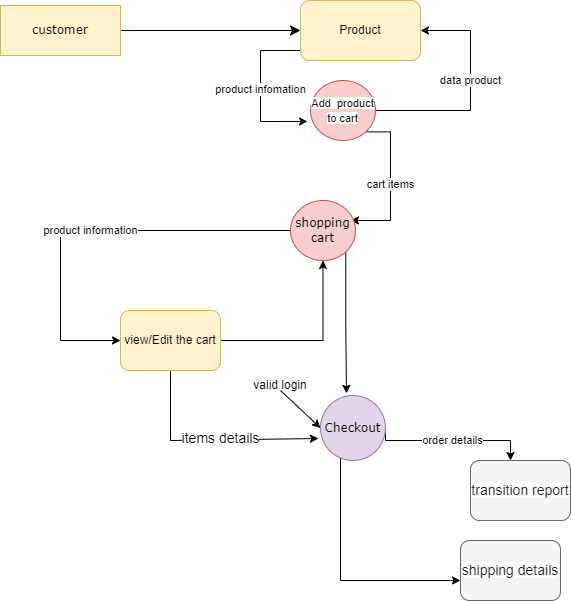

The diagram above was exported from draw.io. Its source (the exported page's mxGraphModel, read from the mxfile embedded in the PNG):
<mxGraphModel dx="994" dy="809" grid="1" gridSize="10" guides="1" tooltips="1" connect="1" arrows="1" fold="1" page="1" pageScale="1" pageWidth="1100" pageHeight="850" background="none" math="0" shadow="0">
  <root>
    <mxCell id="0" />
    <mxCell id="1" parent="0" />
    <mxCell id="1fdf3b25b50cf41e-27" style="edgeStyle=none;html=1;labelBackgroundColor=none;startFill=0;startSize=8;endFill=1;endSize=8;fontFamily=Verdana;fontSize=12;entryX=0;entryY=0.5;entryDx=0;entryDy=0;" parent="1" target="Pzyek25blzbrtru_JN6y-3" edge="1">
      <mxGeometry relative="1" as="geometry">
        <mxPoint x="250" y="70" as="sourcePoint" />
        <mxPoint x="410" y="80" as="targetPoint" />
        <Array as="points">
          <mxPoint x="270" y="70" />
          <mxPoint x="250" y="70" />
          <mxPoint x="260" y="70" />
        </Array>
      </mxGeometry>
    </mxCell>
    <mxCell id="17472293e6e8944d-30" value="customer" style="whiteSpace=wrap;html=1;rounded=0;shadow=0;comic=0;labelBackgroundColor=none;strokeWidth=1;fontFamily=Verdana;fontSize=12;align=center;fillColor=#fff2cc;strokeColor=#d6b656;" parent="1" vertex="1">
      <mxGeometry x="140" y="45" width="120" height="50" as="geometry" />
    </mxCell>
    <mxCell id="Pzyek25blzbrtru_JN6y-4" value="data product" style="edgeStyle=orthogonalEdgeStyle;rounded=0;orthogonalLoop=1;jettySize=auto;html=1;exitX=1;exitY=0.5;exitDx=0;exitDy=0;" parent="1" source="1fdf3b25b50cf41e-34" edge="1">
      <mxGeometry x="0.1111" relative="1" as="geometry">
        <mxPoint x="560" y="70" as="targetPoint" />
        <Array as="points">
          <mxPoint x="610" y="150" />
          <mxPoint x="610" y="70" />
        </Array>
        <mxPoint as="offset" />
      </mxGeometry>
    </mxCell>
    <mxCell id="Pzyek25blzbrtru_JN6y-9" value="cart items" style="edgeStyle=orthogonalEdgeStyle;rounded=0;orthogonalLoop=1;jettySize=auto;html=1;exitX=1;exitY=1;exitDx=0;exitDy=0;entryX=0.923;entryY=0.333;entryDx=0;entryDy=0;entryPerimeter=0;" parent="1" source="1fdf3b25b50cf41e-34" target="Pzyek25blzbrtru_JN6y-8" edge="1">
      <mxGeometry relative="1" as="geometry">
        <mxPoint x="550" y="290" as="targetPoint" />
        <Array as="points">
          <mxPoint x="530" y="171" />
          <mxPoint x="530" y="260" />
        </Array>
      </mxGeometry>
    </mxCell>
    <mxCell id="1fdf3b25b50cf41e-34" value="&lt;span style=&quot;font-family: &amp;#34;helvetica&amp;#34; ; font-size: 11px ; background-color: rgb(255 , 255 , 255)&quot;&gt;Add&amp;nbsp; product to cart&lt;/span&gt;" style="ellipse;whiteSpace=wrap;html=1;rounded=1;shadow=0;comic=0;labelBackgroundColor=none;strokeWidth=1;fontFamily=Verdana;fontSize=12;align=center;fillColor=#f8cecc;strokeColor=#b85450;" parent="1" vertex="1">
      <mxGeometry x="450" y="120" width="65" height="60" as="geometry" />
    </mxCell>
    <mxCell id="Pzyek25blzbrtru_JN6y-7" value="product infomation" style="edgeStyle=orthogonalEdgeStyle;rounded=0;orthogonalLoop=1;jettySize=auto;html=1;entryX=-0.046;entryY=0.683;entryDx=0;entryDy=0;entryPerimeter=0;" parent="1" source="Pzyek25blzbrtru_JN6y-3" target="1fdf3b25b50cf41e-34" edge="1">
      <mxGeometry relative="1" as="geometry">
        <mxPoint x="400" y="170" as="targetPoint" />
        <Array as="points">
          <mxPoint x="400" y="90" />
          <mxPoint x="400" y="161" />
        </Array>
      </mxGeometry>
    </mxCell>
    <mxCell id="Pzyek25blzbrtru_JN6y-3" value="Product" style="rounded=1;whiteSpace=wrap;html=1;fillColor=#fff2cc;strokeColor=#d6b656;" parent="1" vertex="1">
      <mxGeometry x="440" y="40" width="120" height="60" as="geometry" />
    </mxCell>
    <mxCell id="Pzyek25blzbrtru_JN6y-10" value="product information" style="edgeStyle=orthogonalEdgeStyle;rounded=0;orthogonalLoop=1;jettySize=auto;html=1;entryX=0;entryY=0.5;entryDx=0;entryDy=0;" parent="1" source="Pzyek25blzbrtru_JN6y-8" target="Pzyek25blzbrtru_JN6y-12" edge="1">
      <mxGeometry relative="1" as="geometry">
        <mxPoint x="200" y="370" as="targetPoint" />
        <Array as="points">
          <mxPoint x="200" y="270" />
          <mxPoint x="200" y="380" />
        </Array>
      </mxGeometry>
    </mxCell>
    <mxCell id="Pzyek25blzbrtru_JN6y-14" style="edgeStyle=orthogonalEdgeStyle;rounded=0;orthogonalLoop=1;jettySize=auto;html=1;exitX=1;exitY=1;exitDx=0;exitDy=0;entryX=0.4;entryY=-0.033;entryDx=0;entryDy=0;entryPerimeter=0;" parent="1" source="Pzyek25blzbrtru_JN6y-8" target="Pzyek25blzbrtru_JN6y-11" edge="1">
      <mxGeometry relative="1" as="geometry" />
    </mxCell>
    <mxCell id="Pzyek25blzbrtru_JN6y-8" value="shopping cart" style="ellipse;whiteSpace=wrap;html=1;rounded=1;shadow=0;comic=0;labelBackgroundColor=none;strokeWidth=1;fontFamily=Verdana;fontSize=12;align=center;fillColor=#f8cecc;strokeColor=#b85450;" parent="1" vertex="1">
      <mxGeometry x="430" y="240" width="65" height="60" as="geometry" />
    </mxCell>
    <mxCell id="Pzyek25blzbrtru_JN6y-19" value="order details" style="edgeStyle=orthogonalEdgeStyle;rounded=0;orthogonalLoop=1;jettySize=auto;html=1;exitX=1;exitY=0.5;exitDx=0;exitDy=0;" parent="1" source="Pzyek25blzbrtru_JN6y-11" edge="1">
      <mxGeometry relative="1" as="geometry">
        <mxPoint x="650" y="500" as="targetPoint" />
        <Array as="points">
          <mxPoint x="525" y="480" />
          <mxPoint x="650" y="480" />
        </Array>
      </mxGeometry>
    </mxCell>
    <mxCell id="Pzyek25blzbrtru_JN6y-24" style="edgeStyle=orthogonalEdgeStyle;rounded=0;orthogonalLoop=1;jettySize=auto;html=1;fontSize=14;" parent="1" source="Pzyek25blzbrtru_JN6y-11" edge="1">
      <mxGeometry relative="1" as="geometry">
        <mxPoint x="600" y="620" as="targetPoint" />
        <Array as="points">
          <mxPoint x="480" y="620" />
          <mxPoint x="590" y="620" />
        </Array>
      </mxGeometry>
    </mxCell>
    <mxCell id="Pzyek25blzbrtru_JN6y-11" value="Checkout" style="ellipse;whiteSpace=wrap;html=1;rounded=1;shadow=0;comic=0;labelBackgroundColor=none;strokeWidth=1;fontFamily=Verdana;fontSize=12;align=center;fillColor=#e1d5e7;strokeColor=#9673a6;" parent="1" vertex="1">
      <mxGeometry x="460" y="435" width="65" height="65" as="geometry" />
    </mxCell>
    <mxCell id="Pzyek25blzbrtru_JN6y-13" style="edgeStyle=orthogonalEdgeStyle;rounded=0;orthogonalLoop=1;jettySize=auto;html=1;entryX=0.5;entryY=1;entryDx=0;entryDy=0;" parent="1" source="Pzyek25blzbrtru_JN6y-12" target="Pzyek25blzbrtru_JN6y-8" edge="1">
      <mxGeometry relative="1" as="geometry">
        <mxPoint x="460" y="310" as="targetPoint" />
      </mxGeometry>
    </mxCell>
    <mxCell id="Pzyek25blzbrtru_JN6y-26" value="items details" style="rounded=0;orthogonalLoop=1;jettySize=auto;html=1;exitX=0.5;exitY=1;exitDx=0;exitDy=0;fontSize=14;entryX=-0.031;entryY=0.662;entryDx=0;entryDy=0;entryPerimeter=0;" parent="1" source="Pzyek25blzbrtru_JN6y-12" target="Pzyek25blzbrtru_JN6y-11" edge="1">
      <mxGeometry x="0.1011" y="1" relative="1" as="geometry">
        <mxPoint x="310" y="500" as="targetPoint" />
        <Array as="points">
          <mxPoint x="310" y="480" />
        </Array>
        <mxPoint as="offset" />
      </mxGeometry>
    </mxCell>
    <mxCell id="Pzyek25blzbrtru_JN6y-12" value="view/Edit the cart" style="rounded=1;whiteSpace=wrap;html=1;fillColor=#fff2cc;strokeColor=#d6b656;" parent="1" vertex="1">
      <mxGeometry x="260" y="350" width="100" height="60" as="geometry" />
    </mxCell>
    <mxCell id="Pzyek25blzbrtru_JN6y-17" value="" style="endArrow=classic;html=1;rounded=0;entryX=0;entryY=0.5;entryDx=0;entryDy=0;" parent="1" target="Pzyek25blzbrtru_JN6y-11" edge="1">
      <mxGeometry width="50" height="50" relative="1" as="geometry">
        <mxPoint x="420" y="430" as="sourcePoint" />
        <mxPoint x="510" y="440" as="targetPoint" />
      </mxGeometry>
    </mxCell>
    <mxCell id="Pzyek25blzbrtru_JN6y-18" value="valid login" style="text;html=1;strokeColor=none;fillColor=none;align=center;verticalAlign=middle;whiteSpace=wrap;rounded=0;" parent="1" vertex="1">
      <mxGeometry x="390" y="410" width="60" height="30" as="geometry" />
    </mxCell>
    <mxCell id="Pzyek25blzbrtru_JN6y-20" value="&lt;font color=&quot;#202124&quot; face=&quot;arial, sans-serif&quot;&gt;&lt;span style=&quot;font-size: 14px ; background-color: rgb(255 , 255 , 255)&quot;&gt;transition report&lt;/span&gt;&lt;/font&gt;" style="rounded=1;whiteSpace=wrap;html=1;fillColor=#f5f5f5;fontColor=#333333;strokeColor=#666666;" parent="1" vertex="1">
      <mxGeometry x="610" y="500" width="100" height="60" as="geometry" />
    </mxCell>
    <mxCell id="Pzyek25blzbrtru_JN6y-25" value="&lt;font color=&quot;#202124&quot; face=&quot;arial, sans-serif&quot;&gt;&lt;span style=&quot;font-size: 14px ; background-color: rgb(255 , 255 , 255)&quot;&gt;shipping details&lt;/span&gt;&lt;/font&gt;" style="rounded=1;whiteSpace=wrap;html=1;fillColor=#f5f5f5;fontColor=#333333;strokeColor=#666666;" parent="1" vertex="1">
      <mxGeometry x="600" y="580" width="100" height="60" as="geometry" />
    </mxCell>
  </root>
</mxGraphModel>